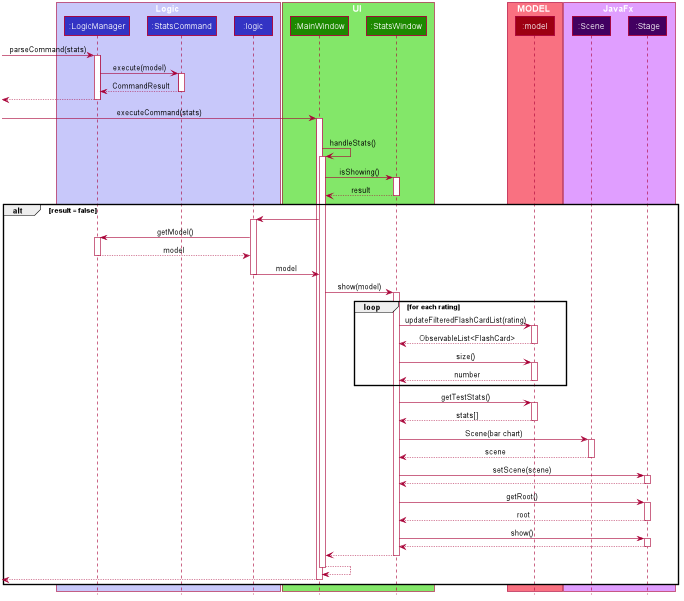

The diagram above was rendered by PlantUML. Its source (embedded in the PNG):
@startuml










skinparam BackgroundColor #FFFFFFF

skinparam Shadowing false

skinparam Class {
    FontColor #FFFFFF
    BorderThickness 1
    BorderColor #FFFFFF
    StereotypeFontColor #FFFFFF
    FontName Arial
}

skinparam Actor {
    BorderColor #000000
    Color #000000
    FontName Arial
}

skinparam Sequence {
    MessageAlign center
    BoxFontSize 15
    BoxPadding 0
    BoxFontColor #FFFFFF
    FontName Arial
}

skinparam Participant {
    FontColor #FFFFFFF
    Padding 20
}

skinparam MinClassWidth 50
skinparam ParticipantPadding 10
skinparam Shadowing false
skinparam DefaultTextAlignment center
skinparam packageStyle Rectangle

hide footbox
hide members
hide circle

box Logic #C8C8FA
participant ":LogicManager" as LogicManager #3333C4
participant ":StatsCommand" as StatsCommand #3333C4
participant ":logic" as Logic #3333C4
end box

box UI #83E769
participant ":MainWindow" as MainWindow #1D8900
participant ":StatsWindow" as StatsWindow #1D8900
end box

box MODEL #F97181
participant ":model" as Model #9D0012
end box

box JavaFx #e09eff
participant ":Scene" as Scene #420061
participant ":Stage" as Stage #420061
end box


[-> LogicManager : parseCommand(stats)
activate LogicManager

    LogicManager -> StatsCommand : execute(model)
    activate StatsCommand
        LogicManager <-- StatsCommand : CommandResult
    deactivate StatsCommand

[<--LogicManager
deactivate LogicManager

[-> MainWindow : executeCommand(stats)
activate MainWindow

       alt commandResult.isShowStats()
       MainWindow -> MainWindow : handleStats()
           activate MainWindow

                MainWindow -> StatsWindow : isShowing()
                activate StatsWindow
                MainWindow <-- StatsWindow : result
                deactivate StatsWindow

                alt result = false
                MainWindow -> Logic :
                activate Logic
                Logic -> LogicManager : getModel()
                activate LogicManager
                Logic <-- LogicManager : model
                deactivate LogicManager
                Logic -> MainWindow : model
                deactivate Logic

                MainWindow -> StatsWindow : show(model)

                loop for each rating
                activate StatsWindow
                StatsWindow -> Model : updateFilteredFlashCardList(rating)
                activate Model
                StatsWindow <-- Model : ObservableList<FlashCard>
                deactivate Model
                StatsWindow -> Model : size()
                activate Model
                StatsWindow <-- Model : number
                deactivate Model
                end

                StatsWindow -> Model : getTestStats()
                activate Model
                StatsWindow <-- Model : stats[]
                deactivate Model
                
                StatsWindow -> Scene : Scene(bar chart)
                activate Scene
                StatsWindow <-- Scene : scene
                deactivate Scene
                
                StatsWindow -> Stage : setScene(scene)
                activate Stage
                StatsWindow <-- Stage : 
                deactivate Stage
                
                StatsWindow -> Stage : getRoot()
                activate Stage
                StatsWindow <-- Stage : root
                deactivate Stage
                
                
                StatsWindow -> Stage : show()
                activate Stage
                StatsWindow <-- Stage : 
                deactivate Stage
                
                MainWindow <-- StatsWindow : 
                deactivate StatsWindow
                MainWindow <-- MainWindow : 
             
           deactivate MainWindow 
           [<-- MainWindow :  
           deactivate MainWindow
      
       end



@enduml